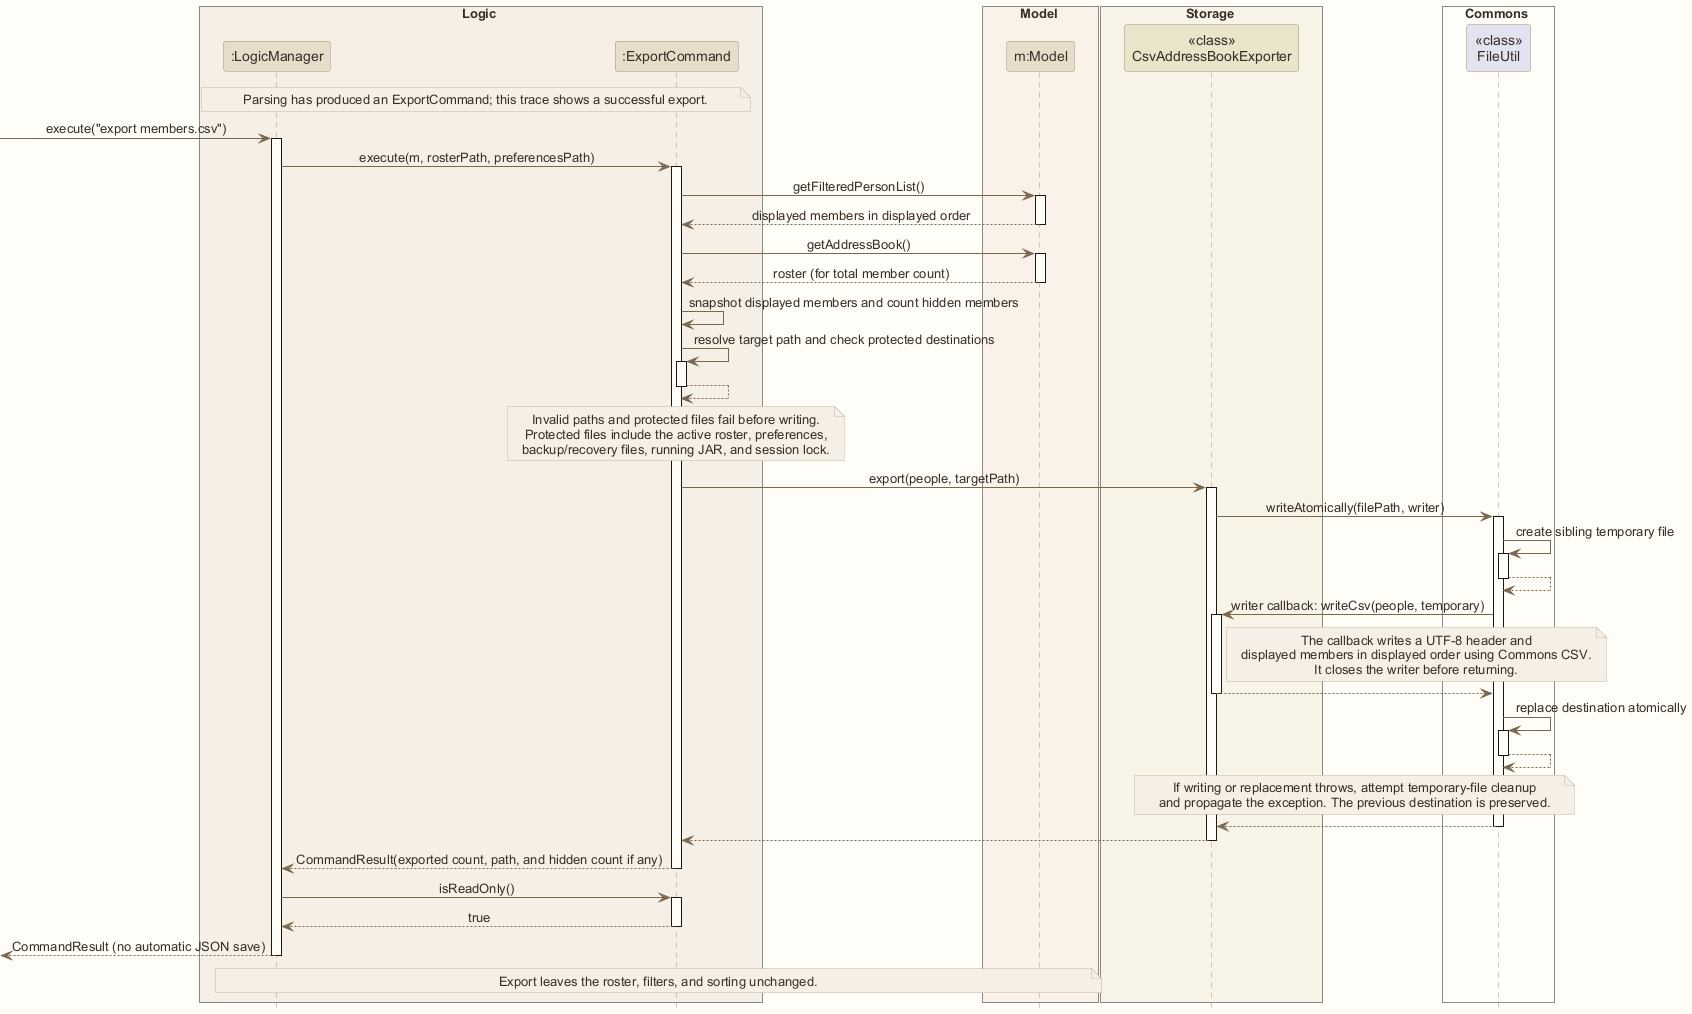

The diagram above was rendered by PlantUML. Its source (embedded in the PNG):
@startuml
!include style.puml
skinparam ArrowFontStyle plain

box Logic LOGIC_COLOR_T1
participant ":LogicManager" as Logic LOGIC_COLOR
participant ":ExportCommand" as Command LOGIC_COLOR
end box
box Model MODEL_COLOR_T1
participant "m:Model" as Model MODEL_COLOR
end box
box Storage STORAGE_COLOR_T1
participant "<<class>>\nCsvAddressBookExporter" as Exporter STORAGE_COLOR
end box
box Commons #FFFDF8
participant "<<class>>\nFileUtil" as FileUtil
end box

note over Logic, Command: Parsing has produced an ExportCommand; this trace shows a successful export.
[-> Logic : execute("export members.csv")
activate Logic
Logic -> Command : execute(m, rosterPath, preferencesPath)
activate Command
Command -> Model : getFilteredPersonList()
activate Model
Model --> Command : displayed members in displayed order
deactivate Model
Command -> Model : getAddressBook()
activate Model
Model --> Command : roster (for total member count)
deactivate Model
Command -> Command : snapshot displayed members and count hidden members
Command -> Command : resolve target path and check protected destinations
activate Command
Command --> Command
deactivate Command
note over Command
Invalid paths and protected files fail before writing.
Protected files include the active roster, preferences,
backup/recovery files, running JAR, and session lock.
end note
Command -> Exporter : export(people, targetPath)
activate Exporter
Exporter -> FileUtil : writeAtomically(filePath, writer)
activate FileUtil
FileUtil -> FileUtil : create sibling temporary file
activate FileUtil
FileUtil --> FileUtil
deactivate FileUtil
FileUtil -> Exporter : writer callback: writeCsv(people, temporary)
activate Exporter
note right of Exporter
The callback writes a UTF-8 header and
displayed members in displayed order using Commons CSV.
It closes the writer before returning.
end note
Exporter --> FileUtil
deactivate Exporter
FileUtil -> FileUtil : replace destination atomically
activate FileUtil
FileUtil --> FileUtil
deactivate FileUtil
note over Exporter, FileUtil
If writing or replacement throws, attempt temporary-file cleanup
and propagate the exception. The previous destination is preserved.
end note
FileUtil --> Exporter
deactivate FileUtil
Exporter --> Command
deactivate Exporter
Command --> Logic : CommandResult(exported count, path, and hidden count if any)
deactivate Command
Logic -> Command : isReadOnly()
activate Command
Command --> Logic : true
deactivate Command
[<-- Logic : CommandResult (no automatic JSON save)
deactivate Logic
note over Logic, Model: Export leaves the roster, filters, and sorting unchanged.
@enduml